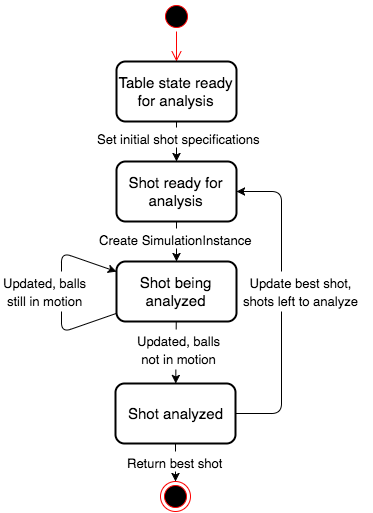

The diagram above was exported from draw.io. Its source (the exported page's mxGraphModel, read from the mxfile embedded in the PNG):
<mxGraphModel dx="950" dy="598" grid="1" gridSize="10" guides="1" tooltips="1" connect="1" arrows="1" fold="1" page="1" pageScale="1" pageWidth="850" pageHeight="1100" background="#ffffff" math="0" shadow="0">
  <root>
    <mxCell id="0" />
    <mxCell id="1" parent="0" />
    <mxCell id="2f7c6c3093b5c0da-1" value="" style="ellipse;html=1;shape=startState;fillColor=#000000;strokeColor=#ff0000;rounded=1;labelBackgroundColor=none;fontSize=15;align=center;" vertex="1" parent="1">
      <mxGeometry x="360" width="30" height="30" as="geometry" />
    </mxCell>
    <mxCell id="2f7c6c3093b5c0da-2" value="" style="edgeStyle=orthogonalEdgeStyle;html=1;verticalAlign=bottom;endArrow=open;endSize=8;strokeColor=#ff0000;fontSize=15;align=center;" edge="1" source="2f7c6c3093b5c0da-1" parent="1" target="2f7c6c3093b5c0da-4">
      <mxGeometry relative="1" as="geometry">
        <mxPoint x="375" y="90" as="targetPoint" />
        <Array as="points" />
      </mxGeometry>
    </mxCell>
    <mxCell id="2f7c6c3093b5c0da-3" value="" style="ellipse;html=1;shape=endState;fillColor=#000000;strokeColor=#ff0000;rounded=1;labelBackgroundColor=none;fontSize=15;align=center;" vertex="1" parent="1">
      <mxGeometry x="359" y="480" width="30" height="30" as="geometry" />
    </mxCell>
    <mxCell id="2f7c6c3093b5c0da-4" value="Table state ready for analysis" style="rounded=1;whiteSpace=wrap;html=1;labelBackgroundColor=none;strokeWidth=2;fillColor=#ffffff;gradientColor=none;fontSize=15;align=center;" vertex="1" parent="1">
      <mxGeometry x="315" y="60" width="120" height="60" as="geometry" />
    </mxCell>
    <mxCell id="2f7c6c3093b5c0da-5" value="Shot ready for analysis" style="rounded=1;whiteSpace=wrap;html=1;labelBackgroundColor=none;strokeWidth=2;fillColor=#ffffff;gradientColor=none;fontSize=15;align=center;" vertex="1" parent="1">
      <mxGeometry x="315" y="160" width="120" height="60" as="geometry" />
    </mxCell>
    <mxCell id="2f7c6c3093b5c0da-7" value="" style="endArrow=classic;html=1;strokeColor=#000000;strokeWidth=1;fontSize=15;align=center;" edge="1" parent="1" source="2f7c6c3093b5c0da-4" target="2f7c6c3093b5c0da-5">
      <mxGeometry width="50" height="50" relative="1" as="geometry">
        <mxPoint x="10" y="330" as="sourcePoint" />
        <mxPoint x="60" y="280" as="targetPoint" />
      </mxGeometry>
    </mxCell>
    <mxCell id="2f7c6c3093b5c0da-8" value="&lt;font style=&quot;font-size: 13px&quot;&gt;Set initial shot specifications&lt;/font&gt;" style="text;html=1;resizable=0;points=[];autosize=1;align=left;verticalAlign=top;spacingTop=-4;fontSize=15;fillColor=#ffffff;" vertex="1" parent="1">
      <mxGeometry x="294" y="126" width="180" height="20" as="geometry" />
    </mxCell>
    <mxCell id="2f7c6c3093b5c0da-10" value="Shot being analyzed" style="rounded=1;whiteSpace=wrap;html=1;labelBackgroundColor=none;strokeWidth=2;fillColor=#ffffff;gradientColor=none;fontSize=15;align=center;" vertex="1" parent="1">
      <mxGeometry x="315" y="260" width="120" height="60" as="geometry" />
    </mxCell>
    <mxCell id="2f7c6c3093b5c0da-11" value="" style="endArrow=classic;html=1;strokeColor=#000000;strokeWidth=1;fontSize=15;align=center;" edge="1" parent="1" source="2f7c6c3093b5c0da-19" target="2f7c6c3093b5c0da-5">
      <mxGeometry width="50" height="50" relative="1" as="geometry">
        <mxPoint x="450" y="290" as="sourcePoint" />
        <mxPoint x="60" y="350" as="targetPoint" />
        <Array as="points">
          <mxPoint x="480" y="412" />
          <mxPoint x="480" y="190" />
        </Array>
      </mxGeometry>
    </mxCell>
    <mxCell id="2f7c6c3093b5c0da-12" value="&lt;div style=&quot;text-align: center&quot;&gt;&lt;span style=&quot;font-size: 13px&quot;&gt;Update&amp;nbsp;&lt;/span&gt;&lt;span style=&quot;font-size: 13px&quot;&gt;best shot,&lt;/span&gt;&lt;/div&gt;&lt;div style=&quot;text-align: center&quot;&gt;&lt;span style=&quot;font-size: 13px&quot;&gt;shots left to analyze&lt;/span&gt;&lt;/div&gt;" style="text;html=1;resizable=0;points=[];autosize=1;align=left;verticalAlign=top;spacingTop=-4;fontSize=15;fillColor=#ffffff;" vertex="1" parent="1">
      <mxGeometry x="440" y="270" width="130" height="40" as="geometry" />
    </mxCell>
    <mxCell id="2f7c6c3093b5c0da-13" value="" style="endArrow=classic;html=1;strokeColor=#000000;strokeWidth=1;fontSize=15;align=center;" edge="1" parent="1" source="2f7c6c3093b5c0da-5" target="2f7c6c3093b5c0da-10">
      <mxGeometry width="50" height="50" relative="1" as="geometry">
        <mxPoint x="10" y="400" as="sourcePoint" />
        <mxPoint x="60" y="350" as="targetPoint" />
      </mxGeometry>
    </mxCell>
    <mxCell id="2f7c6c3093b5c0da-14" value="&lt;font style=&quot;font-size: 13px&quot;&gt;Create SimulationInstance&lt;/font&gt;" style="text;html=1;resizable=0;points=[];autosize=1;align=left;verticalAlign=top;spacingTop=-4;fontSize=15;fillColor=#ffffff;" vertex="1" parent="1">
      <mxGeometry x="296" y="227" width="155" height="20" as="geometry" />
    </mxCell>
    <mxCell id="2f7c6c3093b5c0da-17" value="" style="endArrow=classic;html=1;strokeColor=#000000;strokeWidth=1;fontSize=15;align=center;flipV=1;" edge="1" parent="1" source="2f7c6c3093b5c0da-10" target="2f7c6c3093b5c0da-10">
      <mxGeometry x="385" y="130" width="50" height="50" as="geometry">
        <mxPoint x="385" y="130" as="sourcePoint" />
        <mxPoint x="385" y="170" as="targetPoint" />
        <Array as="points">
          <mxPoint x="260" y="330" />
        </Array>
      </mxGeometry>
    </mxCell>
    <mxCell id="2f7c6c3093b5c0da-18" value="&lt;div style=&quot;text-align: center&quot;&gt;&lt;span style=&quot;font-size: 13px&quot;&gt;Updated, balls&lt;/span&gt;&lt;/div&gt;&lt;div style=&quot;text-align: center&quot;&gt;&lt;span style=&quot;font-size: 13px&quot;&gt;still in motion&lt;/span&gt;&lt;/div&gt;" style="text;html=1;resizable=0;points=[];autosize=1;align=left;verticalAlign=top;spacingTop=-4;fontSize=15;fillColor=#ffffff;" vertex="1" parent="1">
      <mxGeometry x="200" y="270" width="100" height="40" as="geometry" />
    </mxCell>
    <mxCell id="2f7c6c3093b5c0da-19" value="Shot analyzed" style="rounded=1;whiteSpace=wrap;html=1;labelBackgroundColor=none;strokeWidth=2;fillColor=#ffffff;gradientColor=none;fontSize=15;align=center;" vertex="1" parent="1">
      <mxGeometry x="314" y="382" width="120" height="60" as="geometry" />
    </mxCell>
    <mxCell id="2f7c6c3093b5c0da-20" value="" style="endArrow=classic;html=1;strokeColor=#000000;strokeWidth=1;fontSize=15;align=center;" edge="1" parent="1" source="2f7c6c3093b5c0da-10" target="2f7c6c3093b5c0da-19">
      <mxGeometry x="385" y="230" width="50" height="50" as="geometry">
        <mxPoint x="385" y="230" as="sourcePoint" />
        <mxPoint x="410" y="340" as="targetPoint" />
      </mxGeometry>
    </mxCell>
    <mxCell id="2f7c6c3093b5c0da-21" value="&lt;div style=&quot;text-align: center&quot;&gt;&lt;span style=&quot;font-size: 13px&quot;&gt;Updated, balls&lt;/span&gt;&lt;/div&gt;&lt;div style=&quot;text-align: center&quot;&gt;&lt;span style=&quot;font-size: 13px&quot;&gt;not in motion&lt;/span&gt;&lt;/div&gt;" style="text;html=1;resizable=0;points=[];autosize=1;align=left;verticalAlign=top;spacingTop=-4;fontSize=15;fillColor=#ffffff;" vertex="1" parent="1">
      <mxGeometry x="334" y="328" width="100" height="40" as="geometry" />
    </mxCell>
    <mxCell id="2f7c6c3093b5c0da-23" value="" style="endArrow=classic;html=1;strokeColor=#000000;strokeWidth=1;fontSize=15;align=center;" edge="1" parent="1" source="2f7c6c3093b5c0da-19" target="2f7c6c3093b5c0da-3">
      <mxGeometry x="395" y="240" width="50" height="50" as="geometry">
        <mxPoint x="385" y="420" as="sourcePoint" />
        <mxPoint x="374.953893442623" y="510" as="targetPoint" />
      </mxGeometry>
    </mxCell>
    <mxCell id="2f7c6c3093b5c0da-22" value="&lt;div style=&quot;text-align: center&quot;&gt;&lt;span style=&quot;font-size: 13px&quot;&gt;Return best shot&lt;/span&gt;&lt;/div&gt;" style="text;html=1;resizable=0;points=[];autosize=1;align=left;verticalAlign=top;spacingTop=-4;fontSize=15;fillColor=#ffffff;" vertex="1" parent="1">
      <mxGeometry x="324" y="450" width="110" height="20" as="geometry" />
    </mxCell>
  </root>
</mxGraphModel>